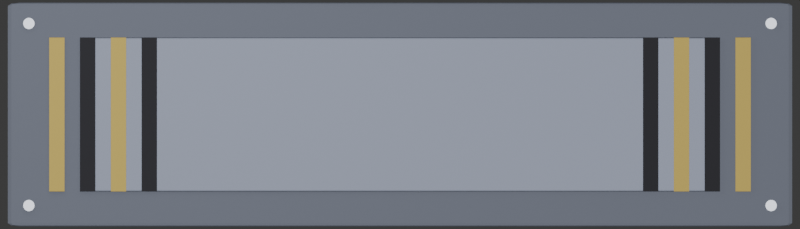 # Source: barrier_h.blend  (saved by Blender 5.2.45; exported with 4.5.12 LTS)
import bpy
from mathutils import Matrix  # noqa: F401  (used for matrix-valued properties, if any)

bpy.ops.wm.read_factory_settings(use_empty=True)
scene = bpy.context.scene
scene.name = 'Scene'

# ---- collections
col_collection = bpy.data.collections.new('Collection'); scene.collection.children.link(col_collection)

# ---- materials (node trees are filled in below, after node groups)
mat_steel = bpy.data.materials.new('Steel')
mat_panel = bpy.data.materials.new('Panel')
mat_yellow = bpy.data.materials.new('Yellow')
mat_black = bpy.data.materials.new('Black')
mat_bolt = bpy.data.materials.new('Bolt')

# ---- material node trees
mat_steel.use_nodes = True; mat_steel.node_tree.nodes.clear()
_N = mat_steel.node_tree.nodes; _L = mat_steel.node_tree.links
n0 = _N.new('ShaderNodeBsdfPrincipled'); n0.name = 'Principled BSDF'; n0.location = (-200, 100)
n0.inputs[0].default_value = (0.1, 0.11, 0.14, 1.0)
n0.inputs[1].default_value = 0.7
n0.inputs[10].default_value = 0.005
n1 = _N.new('ShaderNodeOutputMaterial'); n1.name = 'Material Output'; n1.location = (200, 100)
_L.new(n0.outputs[0], n1.inputs[0])
n1.is_active_output = True
mat_panel.use_nodes = True; mat_panel.node_tree.nodes.clear()
_N = mat_panel.node_tree.nodes; _L = mat_panel.node_tree.links
n0 = _N.new('ShaderNodeBsdfPrincipled'); n0.name = 'Principled BSDF'; n0.location = (-200, 100)
n0.inputs[0].default_value = (0.09, 0.1, 0.13, 1.0)
n0.inputs[1].default_value = 0.75
n0.inputs[2].default_value = 0.4
n0.inputs[10].default_value = 0.005
n1 = _N.new('ShaderNodeOutputMaterial'); n1.name = 'Material Output'; n1.location = (200, 100)
_L.new(n0.outputs[0], n1.inputs[0])
n1.is_active_output = True
mat_yellow.use_nodes = True; mat_yellow.node_tree.nodes.clear()
_N = mat_yellow.node_tree.nodes; _L = mat_yellow.node_tree.links
n0 = _N.new('ShaderNodeBsdfPrincipled'); n0.name = 'Principled BSDF'; n0.location = (-200, 100)
n0.inputs[0].default_value = (0.65, 0.47, 0.07, 1.0)
n0.inputs[1].default_value = 0.2
n0.inputs[10].default_value = 0.005
n1 = _N.new('ShaderNodeOutputMaterial'); n1.name = 'Material Output'; n1.location = (200, 100)
_L.new(n0.outputs[0], n1.inputs[0])
n1.is_active_output = True
mat_black.use_nodes = True; mat_black.node_tree.nodes.clear()
_N = mat_black.node_tree.nodes; _L = mat_black.node_tree.links
n0 = _N.new('ShaderNodeBsdfPrincipled'); n0.name = 'Principled BSDF'; n0.location = (-200, 100)
n0.inputs[0].default_value = (0.03, 0.03, 0.04, 1.0)
n0.inputs[1].default_value = 0.1
n0.inputs[2].default_value = 0.7
n0.inputs[10].default_value = 0.005
n1 = _N.new('ShaderNodeOutputMaterial'); n1.name = 'Material Output'; n1.location = (200, 100)
_L.new(n0.outputs[0], n1.inputs[0])
n1.is_active_output = True
mat_bolt.use_nodes = True; mat_bolt.node_tree.nodes.clear()
_N = mat_bolt.node_tree.nodes; _L = mat_bolt.node_tree.links
n0 = _N.new('ShaderNodeBsdfPrincipled'); n0.name = 'Principled BSDF'; n0.location = (-200, 100)
n0.inputs[0].default_value = (0.22, 0.23, 0.26, 1.0)
n0.inputs[1].default_value = 0.9
n0.inputs[2].default_value = 0.35
n0.inputs[10].default_value = 0.005
n1 = _N.new('ShaderNodeOutputMaterial'); n1.name = 'Material Output'; n1.location = (200, 100)
_L.new(n0.outputs[0], n1.inputs[0])
n1.is_active_output = True

# ---- world
world_world = bpy.data.worlds.new('World'); scene.world = world_world
world_world.use_nodes = True; world_world.node_tree.nodes.clear()
_N = world_world.node_tree.nodes; _L = world_world.node_tree.links
n0 = _N.new('ShaderNodeOutputWorld'); n0.name = 'World Output'; n0.location = (200, 100)
n1 = _N.new('ShaderNodeBackground'); n1.name = 'Background'; n1.location = (-200, 100)
n1.inputs[0].default_value = (0.05088, 0.05088, 0.05088, 1.0)
_L.new(n1.outputs[0], n0.inputs[0])
n0.is_active_output = True
world_world.color = (0.05088, 0.05088, 0.05088)
world_world.sun_shadow_jitter_overblur = 0.0

# ---- cameras
cam_toportho = bpy.data.cameras.new('TopOrtho')
cam_toportho.type = 'ORTHO'
cam_toportho.ortho_scale = 5.712

# ---- lights
light_sun = bpy.data.lights.new('Sun', 'SUN')
light_sun.energy = 1.2
light_area = bpy.data.lights.new('Area', 'AREA')
light_area.energy = 80.0
light_area.size = 6.0
light_area.size_y = 1.0

# ---- meshes
me_cube = bpy.data.meshes.new('Cube')
me_cube.from_pydata([(-0.5, -0.5, -0.5), (-0.5, -0.5, 0.5), (-0.5, 0.5, -0.5), (-0.5, 0.5, 0.5), (0.5, -0.5, -0.5), (0.5, -0.5, 0.5), (0.5, 0.5, -0.5), (0.5, 0.5, 0.5)], [], [(0, 1, 3, 2), (2, 3, 7, 6), (6, 7, 5, 4), (4, 5, 1, 0), (2, 6, 4, 0), (7, 3, 1, 5)])
_uv = me_cube.uv_layers.new(name='UVMap')
_uv.uv.foreach_set('vector', [0.375, 0.0, 0.625, 0.0, 0.625, 0.25, 0.375, 0.25, 0.375, 0.25, 0.625, 0.25, 0.625, 0.5, 0.375, 0.5, 0.375, 0.5, 0.625, 0.5, 0.625, 0.75, 0.375, 0.75, 0.375, 0.75, 0.625, 0.75, 0.625, 1.0, 0.375, 1.0, 0.125, 0.5, 0.375, 0.5, 0.375, 0.75, 0.125, 0.75, 0.625, 0.5, 0.875, 0.5, 0.875, 0.75, 0.625, 0.75])
me_cube.materials.append(mat_steel)
me_cube.update()
me_cube_001 = bpy.data.meshes.new('Cube.001')
me_cube_001.from_pydata([(-0.5, -0.5, -0.5), (-0.5, -0.5, 0.5), (-0.5, 0.5, -0.5), (-0.5, 0.5, 0.5), (0.5, -0.5, -0.5), (0.5, -0.5, 0.5), (0.5, 0.5, -0.5), (0.5, 0.5, 0.5)], [], [(0, 1, 3, 2), (2, 3, 7, 6), (6, 7, 5, 4), (4, 5, 1, 0), (2, 6, 4, 0), (7, 3, 1, 5)])
_uv = me_cube_001.uv_layers.new(name='UVMap')
_uv.uv.foreach_set('vector', [0.375, 0.0, 0.625, 0.0, 0.625, 0.25, 0.375, 0.25, 0.375, 0.25, 0.625, 0.25, 0.625, 0.5, 0.375, 0.5, 0.375, 0.5, 0.625, 0.5, 0.625, 0.75, 0.375, 0.75, 0.375, 0.75, 0.625, 0.75, 0.625, 1.0, 0.375, 1.0, 0.125, 0.5, 0.375, 0.5, 0.375, 0.75, 0.125, 0.75, 0.625, 0.5, 0.875, 0.5, 0.875, 0.75, 0.625, 0.75])
me_cube_001.materials.append(mat_panel)
me_cube_001.update()
me_cube_002 = bpy.data.meshes.new('Cube.002')
me_cube_002.from_pydata([(-0.5, -0.5, -0.5), (-0.5, -0.5, 0.5), (-0.5, 0.5, -0.5), (-0.5, 0.5, 0.5), (0.5, -0.5, -0.5), (0.5, -0.5, 0.5), (0.5, 0.5, -0.5), (0.5, 0.5, 0.5)], [], [(0, 1, 3, 2), (2, 3, 7, 6), (6, 7, 5, 4), (4, 5, 1, 0), (2, 6, 4, 0), (7, 3, 1, 5)])
_uv = me_cube_002.uv_layers.new(name='UVMap')
_uv.uv.foreach_set('vector', [0.375, 0.0, 0.625, 0.0, 0.625, 0.25, 0.375, 0.25, 0.375, 0.25, 0.625, 0.25, 0.625, 0.5, 0.375, 0.5, 0.375, 0.5, 0.625, 0.5, 0.625, 0.75, 0.375, 0.75, 0.375, 0.75, 0.625, 0.75, 0.625, 1.0, 0.375, 1.0, 0.125, 0.5, 0.375, 0.5, 0.375, 0.75, 0.125, 0.75, 0.625, 0.5, 0.875, 0.5, 0.875, 0.75, 0.625, 0.75])
me_cube_002.materials.append(mat_yellow)
me_cube_002.update()
me_cube_003 = bpy.data.meshes.new('Cube.003')
me_cube_003.from_pydata([(-0.5, -0.5, -0.5), (-0.5, -0.5, 0.5), (-0.5, 0.5, -0.5), (-0.5, 0.5, 0.5), (0.5, -0.5, -0.5), (0.5, -0.5, 0.5), (0.5, 0.5, -0.5), (0.5, 0.5, 0.5)], [], [(0, 1, 3, 2), (2, 3, 7, 6), (6, 7, 5, 4), (4, 5, 1, 0), (2, 6, 4, 0), (7, 3, 1, 5)])
_uv = me_cube_003.uv_layers.new(name='UVMap')
_uv.uv.foreach_set('vector', [0.375, 0.0, 0.625, 0.0, 0.625, 0.25, 0.375, 0.25, 0.375, 0.25, 0.625, 0.25, 0.625, 0.5, 0.375, 0.5, 0.375, 0.5, 0.625, 0.5, 0.625, 0.75, 0.375, 0.75, 0.375, 0.75, 0.625, 0.75, 0.625, 1.0, 0.375, 1.0, 0.125, 0.5, 0.375, 0.5, 0.375, 0.75, 0.125, 0.75, 0.625, 0.5, 0.875, 0.5, 0.875, 0.75, 0.625, 0.75])
me_cube_003.materials.append(mat_yellow)
me_cube_003.update()
me_cube_004 = bpy.data.meshes.new('Cube.004')
me_cube_004.from_pydata([(-0.5, -0.5, -0.5), (-0.5, -0.5, 0.5), (-0.5, 0.5, -0.5), (-0.5, 0.5, 0.5), (0.5, -0.5, -0.5), (0.5, -0.5, 0.5), (0.5, 0.5, -0.5), (0.5, 0.5, 0.5)], [], [(0, 1, 3, 2), (2, 3, 7, 6), (6, 7, 5, 4), (4, 5, 1, 0), (2, 6, 4, 0), (7, 3, 1, 5)])
_uv = me_cube_004.uv_layers.new(name='UVMap')
_uv.uv.foreach_set('vector', [0.375, 0.0, 0.625, 0.0, 0.625, 0.25, 0.375, 0.25, 0.375, 0.25, 0.625, 0.25, 0.625, 0.5, 0.375, 0.5, 0.375, 0.5, 0.625, 0.5, 0.625, 0.75, 0.375, 0.75, 0.375, 0.75, 0.625, 0.75, 0.625, 1.0, 0.375, 1.0, 0.125, 0.5, 0.375, 0.5, 0.375, 0.75, 0.125, 0.75, 0.625, 0.5, 0.875, 0.5, 0.875, 0.75, 0.625, 0.75])
me_cube_004.materials.append(mat_black)
me_cube_004.update()
me_cube_005 = bpy.data.meshes.new('Cube.005')
me_cube_005.from_pydata([(-0.5, -0.5, -0.5), (-0.5, -0.5, 0.5), (-0.5, 0.5, -0.5), (-0.5, 0.5, 0.5), (0.5, -0.5, -0.5), (0.5, -0.5, 0.5), (0.5, 0.5, -0.5), (0.5, 0.5, 0.5)], [], [(0, 1, 3, 2), (2, 3, 7, 6), (6, 7, 5, 4), (4, 5, 1, 0), (2, 6, 4, 0), (7, 3, 1, 5)])
_uv = me_cube_005.uv_layers.new(name='UVMap')
_uv.uv.foreach_set('vector', [0.375, 0.0, 0.625, 0.0, 0.625, 0.25, 0.375, 0.25, 0.375, 0.25, 0.625, 0.25, 0.625, 0.5, 0.375, 0.5, 0.375, 0.5, 0.625, 0.5, 0.625, 0.75, 0.375, 0.75, 0.375, 0.75, 0.625, 0.75, 0.625, 1.0, 0.375, 1.0, 0.125, 0.5, 0.375, 0.5, 0.375, 0.75, 0.125, 0.75, 0.625, 0.5, 0.875, 0.5, 0.875, 0.75, 0.625, 0.75])
me_cube_005.materials.append(mat_black)
me_cube_005.update()
me_cube_006 = bpy.data.meshes.new('Cube.006')
me_cube_006.from_pydata([(-0.5, -0.5, -0.5), (-0.5, -0.5, 0.5), (-0.5, 0.5, -0.5), (-0.5, 0.5, 0.5), (0.5, -0.5, -0.5), (0.5, -0.5, 0.5), (0.5, 0.5, -0.5), (0.5, 0.5, 0.5)], [], [(0, 1, 3, 2), (2, 3, 7, 6), (6, 7, 5, 4), (4, 5, 1, 0), (2, 6, 4, 0), (7, 3, 1, 5)])
_uv = me_cube_006.uv_layers.new(name='UVMap')
_uv.uv.foreach_set('vector', [0.375, 0.0, 0.625, 0.0, 0.625, 0.25, 0.375, 0.25, 0.375, 0.25, 0.625, 0.25, 0.625, 0.5, 0.375, 0.5, 0.375, 0.5, 0.625, 0.5, 0.625, 0.75, 0.375, 0.75, 0.375, 0.75, 0.625, 0.75, 0.625, 1.0, 0.375, 1.0, 0.125, 0.5, 0.375, 0.5, 0.375, 0.75, 0.125, 0.75, 0.625, 0.5, 0.875, 0.5, 0.875, 0.75, 0.625, 0.75])
me_cube_006.materials.append(mat_yellow)
me_cube_006.update()
me_cube_007 = bpy.data.meshes.new('Cube.007')
me_cube_007.from_pydata([(-0.5, -0.5, -0.5), (-0.5, -0.5, 0.5), (-0.5, 0.5, -0.5), (-0.5, 0.5, 0.5), (0.5, -0.5, -0.5), (0.5, -0.5, 0.5), (0.5, 0.5, -0.5), (0.5, 0.5, 0.5)], [], [(0, 1, 3, 2), (2, 3, 7, 6), (6, 7, 5, 4), (4, 5, 1, 0), (2, 6, 4, 0), (7, 3, 1, 5)])
_uv = me_cube_007.uv_layers.new(name='UVMap')
_uv.uv.foreach_set('vector', [0.375, 0.0, 0.625, 0.0, 0.625, 0.25, 0.375, 0.25, 0.375, 0.25, 0.625, 0.25, 0.625, 0.5, 0.375, 0.5, 0.375, 0.5, 0.625, 0.5, 0.625, 0.75, 0.375, 0.75, 0.375, 0.75, 0.625, 0.75, 0.625, 1.0, 0.375, 1.0, 0.125, 0.5, 0.375, 0.5, 0.375, 0.75, 0.125, 0.75, 0.625, 0.5, 0.875, 0.5, 0.875, 0.75, 0.625, 0.75])
me_cube_007.materials.append(mat_yellow)
me_cube_007.update()
me_cube_008 = bpy.data.meshes.new('Cube.008')
me_cube_008.from_pydata([(-0.5, -0.5, -0.5), (-0.5, -0.5, 0.5), (-0.5, 0.5, -0.5), (-0.5, 0.5, 0.5), (0.5, -0.5, -0.5), (0.5, -0.5, 0.5), (0.5, 0.5, -0.5), (0.5, 0.5, 0.5)], [], [(0, 1, 3, 2), (2, 3, 7, 6), (6, 7, 5, 4), (4, 5, 1, 0), (2, 6, 4, 0), (7, 3, 1, 5)])
_uv = me_cube_008.uv_layers.new(name='UVMap')
_uv.uv.foreach_set('vector', [0.375, 0.0, 0.625, 0.0, 0.625, 0.25, 0.375, 0.25, 0.375, 0.25, 0.625, 0.25, 0.625, 0.5, 0.375, 0.5, 0.375, 0.5, 0.625, 0.5, 0.625, 0.75, 0.375, 0.75, 0.375, 0.75, 0.625, 0.75, 0.625, 1.0, 0.375, 1.0, 0.125, 0.5, 0.375, 0.5, 0.375, 0.75, 0.125, 0.75, 0.625, 0.5, 0.875, 0.5, 0.875, 0.75, 0.625, 0.75])
me_cube_008.materials.append(mat_black)
me_cube_008.update()
me_cube_009 = bpy.data.meshes.new('Cube.009')
me_cube_009.from_pydata([(-0.5, -0.5, -0.5), (-0.5, -0.5, 0.5), (-0.5, 0.5, -0.5), (-0.5, 0.5, 0.5), (0.5, -0.5, -0.5), (0.5, -0.5, 0.5), (0.5, 0.5, -0.5), (0.5, 0.5, 0.5)], [], [(0, 1, 3, 2), (2, 3, 7, 6), (6, 7, 5, 4), (4, 5, 1, 0), (2, 6, 4, 0), (7, 3, 1, 5)])
_uv = me_cube_009.uv_layers.new(name='UVMap')
_uv.uv.foreach_set('vector', [0.375, 0.0, 0.625, 0.0, 0.625, 0.25, 0.375, 0.25, 0.375, 0.25, 0.625, 0.25, 0.625, 0.5, 0.375, 0.5, 0.375, 0.5, 0.625, 0.5, 0.625, 0.75, 0.375, 0.75, 0.375, 0.75, 0.625, 0.75, 0.625, 1.0, 0.375, 1.0, 0.125, 0.5, 0.375, 0.5, 0.375, 0.75, 0.125, 0.75, 0.625, 0.5, 0.875, 0.5, 0.875, 0.75, 0.625, 0.75])
me_cube_009.materials.append(mat_black)
me_cube_009.update()
me_cylinder = bpy.data.meshes.new('Cylinder')
me_cylinder.from_pydata([(0.0, 0.04, -0.025), (0.0, 0.04, 0.025), (0.007804, 0.03923, -0.025), (0.007804, 0.03923, 0.025), (0.01531, 0.03696, -0.025), (0.01531, 0.03696, 0.025), (0.02222, 0.03326, -0.025), (0.02222, 0.03326, 0.025), (0.02828, 0.02828, -0.025), (0.02828, 0.02828, 0.025), (0.03326, 0.02222, -0.025), (0.03326, 0.02222, 0.025), (0.03696, 0.01531, -0.025), (0.03696, 0.01531, 0.025), (0.03923, 0.007804, -0.025), (0.03923, 0.007804, 0.025), (0.04, 0.0, -0.025), (0.04, 0.0, 0.025), (0.03923, -0.007804, -0.025), (0.03923, -0.007804, 0.025), (0.03696, -0.01531, -0.025), (0.03696, -0.01531, 0.025), (0.03326, -0.02222, -0.025), (0.03326, -0.02222, 0.025), (0.02828, -0.02828, -0.025), (0.02828, -0.02828, 0.025), (0.02222, -0.03326, -0.025), (0.02222, -0.03326, 0.025), (0.01531, -0.03696, -0.025), (0.01531, -0.03696, 0.025), (0.007804, -0.03923, -0.025), (0.007804, -0.03923, 0.025), (0.0, -0.04, -0.025), (0.0, -0.04, 0.025), (-0.007804, -0.03923, -0.025), (-0.007804, -0.03923, 0.025), (-0.01531, -0.03696, -0.025), (-0.01531, -0.03696, 0.025), (-0.02222, -0.03326, -0.025), (-0.02222, -0.03326, 0.025), (-0.02828, -0.02828, -0.025), (-0.02828, -0.02828, 0.025), (-0.03326, -0.02222, -0.025), (-0.03326, -0.02222, 0.025), (-0.03696, -0.01531, -0.025), (-0.03696, -0.01531, 0.025), (-0.03923, -0.007804, -0.025), (-0.03923, -0.007804, 0.025), (-0.04, 0.0, -0.025), (-0.04, 0.0, 0.025), (-0.03923, 0.007804, -0.025), (-0.03923, 0.007804, 0.025), (-0.03696, 0.01531, -0.025), (-0.03696, 0.01531, 0.025), (-0.03326, 0.02222, -0.025), (-0.03326, 0.02222, 0.025), (-0.02828, 0.02828, -0.025), (-0.02828, 0.02828, 0.025), (-0.02222, 0.03326, -0.025), (-0.02222, 0.03326, 0.025), (-0.01531, 0.03696, -0.025), (-0.01531, 0.03696, 0.025), (-0.007804, 0.03923, -0.025), (-0.007804, 0.03923, 0.025)], [], [(0, 1, 3, 2), (2, 3, 5, 4), (4, 5, 7, 6), (6, 7, 9, 8), (8, 9, 11, 10), (10, 11, 13, 12), (12, 13, 15, 14), (14, 15, 17, 16), (16, 17, 19, 18), (18, 19, 21, 20), (20, 21, 23, 22), (22, 23, 25, 24), (24, 25, 27, 26), (26, 27, 29, 28), (28, 29, 31, 30), (30, 31, 33, 32), (32, 33, 35, 34), (34, 35, 37, 36), (36, 37, 39, 38), (38, 39, 41, 40), (40, 41, 43, 42), (42, 43, 45, 44), (44, 45, 47, 46), (46, 47, 49, 48), (48, 49, 51, 50), (50, 51, 53, 52), (52, 53, 55, 54), (54, 55, 57, 56), (56, 57, 59, 58), (58, 59, 61, 60), (3, 1, 63, 61, 59, 57, 55, 53, 51, 49, 47, 45, 43, 41, 39, 37, 35, 33, 31, 29, 27, 25, 23, 21, 19, 17, 15, 13, 11, 9, 7, 5), (60, 61, 63, 62), (62, 63, 1, 0), (0, 2, 4, 6, 8, 10, 12, 14, 16, 18, 20, 22, 24, 26, 28, 30, 32, 34, 36, 38, 40, 42, 44, 46, 48, 50, 52, 54, 56, 58, 60, 62)])
_uv = me_cylinder.uv_layers.new(name='UVMap')
_uv.uv.foreach_set('vector', [1.0, 0.5, 1.0, 1.0, 0.9688, 1.0, 0.9688, 0.5, 0.9688, 0.5, 0.9688, 1.0, 0.9375, 1.0, 0.9375, 0.5, 0.9375, 0.5, 0.9375, 1.0, 0.9062, 1.0, 0.9062, 0.5, 0.9062, 0.5, 0.9062, 1.0, 0.875, 1.0, 0.875, 0.5, 0.875, 0.5, 0.875, 1.0, 0.8438, 1.0, 0.8438, 0.5, 0.8438, 0.5, 0.8438, 1.0, 0.8125, 1.0, 0.8125, 0.5, 0.8125, 0.5, 0.8125, 1.0, 0.7812, 1.0, 0.7812, 0.5, 0.7812, 0.5, 0.7812, 1.0, 0.75, 1.0, 0.75, 0.5, 0.75, 0.5, 0.75, 1.0, 0.7188, 1.0, 0.7188, 0.5, 0.7188, 0.5, 0.7188, 1.0, 0.6875, 1.0, 0.6875, 0.5, 0.6875, 0.5, 0.6875, 1.0, 0.6562, 1.0, 0.6562, 0.5, 0.6562, 0.5, 0.6562, 1.0, 0.625, 1.0, 0.625, 0.5, 0.625, 0.5, 0.625, 1.0, 0.5938, 1.0, 0.5938, 0.5, 0.5938, 0.5, 0.5938, 1.0, 0.5625, 1.0, 0.5625, 0.5, 0.5625, 0.5, 0.5625, 1.0, 0.5312, 1.0, 0.5312, 0.5, 0.5312, 0.5, 0.5312, 1.0, 0.5, 1.0, 0.5, 0.5, 0.5, 0.5, 0.5, 1.0, 0.4688, 1.0, 0.4688, 0.5, 0.4688, 0.5, 0.4688, 1.0, 0.4375, 1.0, 0.4375, 0.5, 0.4375, 0.5, 0.4375, 1.0, 0.4062, 1.0, 0.4062, 0.5, 0.4062, 0.5, 0.4062, 1.0, 0.375, 1.0, 0.375, 0.5, 0.375, 0.5, 0.375, 1.0, 0.3438, 1.0, 0.3438, 0.5, 0.3438, 0.5, 0.3438, 1.0, 0.3125, 1.0, 0.3125, 0.5, 0.3125, 0.5, 0.3125, 1.0, 0.2812, 1.0, 0.2812, 0.5, 0.2812, 0.5, 0.2812, 1.0, 0.25, 1.0, 0.25, 0.5, 0.25, 0.5, 0.25, 1.0, 0.2188, 1.0, 0.2188, 0.5, 0.2188, 0.5, 0.2188, 1.0, 0.1875, 1.0, 0.1875, 0.5, 0.1875, 0.5, 0.1875, 1.0, 0.1562, 1.0, 0.1562, 0.5, 0.1562, 0.5, 0.1562, 1.0, 0.125, 1.0, 0.125, 0.5, 0.125, 0.5, 0.125, 1.0, 0.09375, 1.0, 0.09375, 0.5, 0.09375, 0.5, 0.09375, 1.0, 0.0625, 1.0, 0.0625, 0.5, 0.2968, 0.4854, 0.25, 0.49, 0.2032, 0.4854, 0.1582, 0.4717, 0.1167, 0.4496, 0.08029, 0.4197, 0.05045, 0.3833, 0.02827, 0.3418, 0.01461, 0.2968, 0.01, 0.25, 0.01461, 0.2032, 0.02827, 0.1582, 0.05045, 0.1167, 0.08029, 0.08029, 0.1167, 0.05045, 0.1582, 0.02827, 0.2032, 0.01461, 0.25, 0.01, 0.2968, 0.01461, 0.3418, 0.02827, 0.3833, 0.05045, 0.4197, 0.08029, 0.4496, 0.1167, 0.4717, 0.1582, 0.4854, 0.2032, 0.49, 0.25, 0.4854, 0.2968, 0.4717, 0.3418, 0.4496, 0.3833, 0.4197, 0.4197, 0.3833, 0.4496, 0.3418, 0.4717, 0.0625, 0.5, 0.0625, 1.0, 0.03125, 1.0, 0.03125, 0.5, 0.03125, 0.5, 0.03125, 1.0, 0.0, 1.0, 0.0, 0.5, 0.75, 0.49, 0.7968, 0.4854, 0.8418, 0.4717, 0.8833, 0.4496, 0.9197, 0.4197, 0.9496, 0.3833, 0.9717, 0.3418, 0.9854, 0.2968, 0.99, 0.25, 0.9854, 0.2032, 0.9717, 0.1582, 0.9496, 0.1167, 0.9197, 0.08029, 0.8833, 0.05045, 0.8418, 0.02827, 0.7968, 0.01461, 0.75, 0.01, 0.7032, 0.01461, 0.6582, 0.02827, 0.6167, 0.05045, 0.5803, 0.08029, 0.5504, 0.1167, 0.5283, 0.1582, 0.5146, 0.2032, 0.51, 0.25, 0.5146, 0.2968, 0.5283, 0.3418, 0.5504, 0.3833, 0.5803, 0.4197, 0.6167, 0.4496, 0.6582, 0.4717, 0.7032, 0.4854])
me_cylinder.materials.append(mat_bolt)
me_cylinder.update()
me_cylinder_001 = bpy.data.meshes.new('Cylinder.001')
me_cylinder_001.from_pydata([(0.0, 0.04, -0.025), (0.0, 0.04, 0.025), (0.007804, 0.03923, -0.025), (0.007804, 0.03923, 0.025), (0.01531, 0.03696, -0.025), (0.01531, 0.03696, 0.025), (0.02222, 0.03326, -0.025), (0.02222, 0.03326, 0.025), (0.02828, 0.02828, -0.025), (0.02828, 0.02828, 0.025), (0.03326, 0.02222, -0.025), (0.03326, 0.02222, 0.025), (0.03696, 0.01531, -0.025), (0.03696, 0.01531, 0.025), (0.03923, 0.007804, -0.025), (0.03923, 0.007804, 0.025), (0.04, 0.0, -0.025), (0.04, 0.0, 0.025), (0.03923, -0.007804, -0.025), (0.03923, -0.007804, 0.025), (0.03696, -0.01531, -0.025), (0.03696, -0.01531, 0.025), (0.03326, -0.02222, -0.025), (0.03326, -0.02222, 0.025), (0.02828, -0.02828, -0.025), (0.02828, -0.02828, 0.025), (0.02222, -0.03326, -0.025), (0.02222, -0.03326, 0.025), (0.01531, -0.03696, -0.025), (0.01531, -0.03696, 0.025), (0.007804, -0.03923, -0.025), (0.007804, -0.03923, 0.025), (0.0, -0.04, -0.025), (0.0, -0.04, 0.025), (-0.007804, -0.03923, -0.025), (-0.007804, -0.03923, 0.025), (-0.01531, -0.03696, -0.025), (-0.01531, -0.03696, 0.025), (-0.02222, -0.03326, -0.025), (-0.02222, -0.03326, 0.025), (-0.02828, -0.02828, -0.025), (-0.02828, -0.02828, 0.025), (-0.03326, -0.02222, -0.025), (-0.03326, -0.02222, 0.025), (-0.03696, -0.01531, -0.025), (-0.03696, -0.01531, 0.025), (-0.03923, -0.007804, -0.025), (-0.03923, -0.007804, 0.025), (-0.04, 0.0, -0.025), (-0.04, 0.0, 0.025), (-0.03923, 0.007804, -0.025), (-0.03923, 0.007804, 0.025), (-0.03696, 0.01531, -0.025), (-0.03696, 0.01531, 0.025), (-0.03326, 0.02222, -0.025), (-0.03326, 0.02222, 0.025), (-0.02828, 0.02828, -0.025), (-0.02828, 0.02828, 0.025), (-0.02222, 0.03326, -0.025), (-0.02222, 0.03326, 0.025), (-0.01531, 0.03696, -0.025), (-0.01531, 0.03696, 0.025), (-0.007804, 0.03923, -0.025), (-0.007804, 0.03923, 0.025)], [], [(0, 1, 3, 2), (2, 3, 5, 4), (4, 5, 7, 6), (6, 7, 9, 8), (8, 9, 11, 10), (10, 11, 13, 12), (12, 13, 15, 14), (14, 15, 17, 16), (16, 17, 19, 18), (18, 19, 21, 20), (20, 21, 23, 22), (22, 23, 25, 24), (24, 25, 27, 26), (26, 27, 29, 28), (28, 29, 31, 30), (30, 31, 33, 32), (32, 33, 35, 34), (34, 35, 37, 36), (36, 37, 39, 38), (38, 39, 41, 40), (40, 41, 43, 42), (42, 43, 45, 44), (44, 45, 47, 46), (46, 47, 49, 48), (48, 49, 51, 50), (50, 51, 53, 52), (52, 53, 55, 54), (54, 55, 57, 56), (56, 57, 59, 58), (58, 59, 61, 60), (3, 1, 63, 61, 59, 57, 55, 53, 51, 49, 47, 45, 43, 41, 39, 37, 35, 33, 31, 29, 27, 25, 23, 21, 19, 17, 15, 13, 11, 9, 7, 5), (60, 61, 63, 62), (62, 63, 1, 0), (0, 2, 4, 6, 8, 10, 12, 14, 16, 18, 20, 22, 24, 26, 28, 30, 32, 34, 36, 38, 40, 42, 44, 46, 48, 50, 52, 54, 56, 58, 60, 62)])
_uv = me_cylinder_001.uv_layers.new(name='UVMap')
_uv.uv.foreach_set('vector', [1.0, 0.5, 1.0, 1.0, 0.9688, 1.0, 0.9688, 0.5, 0.9688, 0.5, 0.9688, 1.0, 0.9375, 1.0, 0.9375, 0.5, 0.9375, 0.5, 0.9375, 1.0, 0.9062, 1.0, 0.9062, 0.5, 0.9062, 0.5, 0.9062, 1.0, 0.875, 1.0, 0.875, 0.5, 0.875, 0.5, 0.875, 1.0, 0.8438, 1.0, 0.8438, 0.5, 0.8438, 0.5, 0.8438, 1.0, 0.8125, 1.0, 0.8125, 0.5, 0.8125, 0.5, 0.8125, 1.0, 0.7812, 1.0, 0.7812, 0.5, 0.7812, 0.5, 0.7812, 1.0, 0.75, 1.0, 0.75, 0.5, 0.75, 0.5, 0.75, 1.0, 0.7188, 1.0, 0.7188, 0.5, 0.7188, 0.5, 0.7188, 1.0, 0.6875, 1.0, 0.6875, 0.5, 0.6875, 0.5, 0.6875, 1.0, 0.6562, 1.0, 0.6562, 0.5, 0.6562, 0.5, 0.6562, 1.0, 0.625, 1.0, 0.625, 0.5, 0.625, 0.5, 0.625, 1.0, 0.5938, 1.0, 0.5938, 0.5, 0.5938, 0.5, 0.5938, 1.0, 0.5625, 1.0, 0.5625, 0.5, 0.5625, 0.5, 0.5625, 1.0, 0.5312, 1.0, 0.5312, 0.5, 0.5312, 0.5, 0.5312, 1.0, 0.5, 1.0, 0.5, 0.5, 0.5, 0.5, 0.5, 1.0, 0.4688, 1.0, 0.4688, 0.5, 0.4688, 0.5, 0.4688, 1.0, 0.4375, 1.0, 0.4375, 0.5, 0.4375, 0.5, 0.4375, 1.0, 0.4062, 1.0, 0.4062, 0.5, 0.4062, 0.5, 0.4062, 1.0, 0.375, 1.0, 0.375, 0.5, 0.375, 0.5, 0.375, 1.0, 0.3438, 1.0, 0.3438, 0.5, 0.3438, 0.5, 0.3438, 1.0, 0.3125, 1.0, 0.3125, 0.5, 0.3125, 0.5, 0.3125, 1.0, 0.2812, 1.0, 0.2812, 0.5, 0.2812, 0.5, 0.2812, 1.0, 0.25, 1.0, 0.25, 0.5, 0.25, 0.5, 0.25, 1.0, 0.2188, 1.0, 0.2188, 0.5, 0.2188, 0.5, 0.2188, 1.0, 0.1875, 1.0, 0.1875, 0.5, 0.1875, 0.5, 0.1875, 1.0, 0.1562, 1.0, 0.1562, 0.5, 0.1562, 0.5, 0.1562, 1.0, 0.125, 1.0, 0.125, 0.5, 0.125, 0.5, 0.125, 1.0, 0.09375, 1.0, 0.09375, 0.5, 0.09375, 0.5, 0.09375, 1.0, 0.0625, 1.0, 0.0625, 0.5, 0.2968, 0.4854, 0.25, 0.49, 0.2032, 0.4854, 0.1582, 0.4717, 0.1167, 0.4496, 0.08029, 0.4197, 0.05045, 0.3833, 0.02827, 0.3418, 0.01461, 0.2968, 0.01, 0.25, 0.01461, 0.2032, 0.02827, 0.1582, 0.05045, 0.1167, 0.08029, 0.08029, 0.1167, 0.05045, 0.1582, 0.02827, 0.2032, 0.01461, 0.25, 0.01, 0.2968, 0.01461, 0.3418, 0.02827, 0.3833, 0.05045, 0.4197, 0.08029, 0.4496, 0.1167, 0.4717, 0.1582, 0.4854, 0.2032, 0.49, 0.25, 0.4854, 0.2968, 0.4717, 0.3418, 0.4496, 0.3833, 0.4197, 0.4197, 0.3833, 0.4496, 0.3418, 0.4717, 0.0625, 0.5, 0.0625, 1.0, 0.03125, 1.0, 0.03125, 0.5, 0.03125, 0.5, 0.03125, 1.0, 0.0, 1.0, 0.0, 0.5, 0.75, 0.49, 0.7968, 0.4854, 0.8418, 0.4717, 0.8833, 0.4496, 0.9197, 0.4197, 0.9496, 0.3833, 0.9717, 0.3418, 0.9854, 0.2968, 0.99, 0.25, 0.9854, 0.2032, 0.9717, 0.1582, 0.9496, 0.1167, 0.9197, 0.08029, 0.8833, 0.05045, 0.8418, 0.02827, 0.7968, 0.01461, 0.75, 0.01, 0.7032, 0.01461, 0.6582, 0.02827, 0.6167, 0.05045, 0.5803, 0.08029, 0.5504, 0.1167, 0.5283, 0.1582, 0.5146, 0.2032, 0.51, 0.25, 0.5146, 0.2968, 0.5283, 0.3418, 0.5504, 0.3833, 0.5803, 0.4197, 0.6167, 0.4496, 0.6582, 0.4717, 0.7032, 0.4854])
me_cylinder_001.materials.append(mat_bolt)
me_cylinder_001.update()
me_cylinder_002 = bpy.data.meshes.new('Cylinder.002')
me_cylinder_002.from_pydata([(0.0, 0.04, -0.025), (0.0, 0.04, 0.025), (0.007804, 0.03923, -0.025), (0.007804, 0.03923, 0.025), (0.01531, 0.03696, -0.025), (0.01531, 0.03696, 0.025), (0.02222, 0.03326, -0.025), (0.02222, 0.03326, 0.025), (0.02828, 0.02828, -0.025), (0.02828, 0.02828, 0.025), (0.03326, 0.02222, -0.025), (0.03326, 0.02222, 0.025), (0.03696, 0.01531, -0.025), (0.03696, 0.01531, 0.025), (0.03923, 0.007804, -0.025), (0.03923, 0.007804, 0.025), (0.04, 0.0, -0.025), (0.04, 0.0, 0.025), (0.03923, -0.007804, -0.025), (0.03923, -0.007804, 0.025), (0.03696, -0.01531, -0.025), (0.03696, -0.01531, 0.025), (0.03326, -0.02222, -0.025), (0.03326, -0.02222, 0.025), (0.02828, -0.02828, -0.025), (0.02828, -0.02828, 0.025), (0.02222, -0.03326, -0.025), (0.02222, -0.03326, 0.025), (0.01531, -0.03696, -0.025), (0.01531, -0.03696, 0.025), (0.007804, -0.03923, -0.025), (0.007804, -0.03923, 0.025), (0.0, -0.04, -0.025), (0.0, -0.04, 0.025), (-0.007804, -0.03923, -0.025), (-0.007804, -0.03923, 0.025), (-0.01531, -0.03696, -0.025), (-0.01531, -0.03696, 0.025), (-0.02222, -0.03326, -0.025), (-0.02222, -0.03326, 0.025), (-0.02828, -0.02828, -0.025), (-0.02828, -0.02828, 0.025), (-0.03326, -0.02222, -0.025), (-0.03326, -0.02222, 0.025), (-0.03696, -0.01531, -0.025), (-0.03696, -0.01531, 0.025), (-0.03923, -0.007804, -0.025), (-0.03923, -0.007804, 0.025), (-0.04, 0.0, -0.025), (-0.04, 0.0, 0.025), (-0.03923, 0.007804, -0.025), (-0.03923, 0.007804, 0.025), (-0.03696, 0.01531, -0.025), (-0.03696, 0.01531, 0.025), (-0.03326, 0.02222, -0.025), (-0.03326, 0.02222, 0.025), (-0.02828, 0.02828, -0.025), (-0.02828, 0.02828, 0.025), (-0.02222, 0.03326, -0.025), (-0.02222, 0.03326, 0.025), (-0.01531, 0.03696, -0.025), (-0.01531, 0.03696, 0.025), (-0.007804, 0.03923, -0.025), (-0.007804, 0.03923, 0.025)], [], [(0, 1, 3, 2), (2, 3, 5, 4), (4, 5, 7, 6), (6, 7, 9, 8), (8, 9, 11, 10), (10, 11, 13, 12), (12, 13, 15, 14), (14, 15, 17, 16), (16, 17, 19, 18), (18, 19, 21, 20), (20, 21, 23, 22), (22, 23, 25, 24), (24, 25, 27, 26), (26, 27, 29, 28), (28, 29, 31, 30), (30, 31, 33, 32), (32, 33, 35, 34), (34, 35, 37, 36), (36, 37, 39, 38), (38, 39, 41, 40), (40, 41, 43, 42), (42, 43, 45, 44), (44, 45, 47, 46), (46, 47, 49, 48), (48, 49, 51, 50), (50, 51, 53, 52), (52, 53, 55, 54), (54, 55, 57, 56), (56, 57, 59, 58), (58, 59, 61, 60), (3, 1, 63, 61, 59, 57, 55, 53, 51, 49, 47, 45, 43, 41, 39, 37, 35, 33, 31, 29, 27, 25, 23, 21, 19, 17, 15, 13, 11, 9, 7, 5), (60, 61, 63, 62), (62, 63, 1, 0), (0, 2, 4, 6, 8, 10, 12, 14, 16, 18, 20, 22, 24, 26, 28, 30, 32, 34, 36, 38, 40, 42, 44, 46, 48, 50, 52, 54, 56, 58, 60, 62)])
_uv = me_cylinder_002.uv_layers.new(name='UVMap')
_uv.uv.foreach_set('vector', [1.0, 0.5, 1.0, 1.0, 0.9688, 1.0, 0.9688, 0.5, 0.9688, 0.5, 0.9688, 1.0, 0.9375, 1.0, 0.9375, 0.5, 0.9375, 0.5, 0.9375, 1.0, 0.9062, 1.0, 0.9062, 0.5, 0.9062, 0.5, 0.9062, 1.0, 0.875, 1.0, 0.875, 0.5, 0.875, 0.5, 0.875, 1.0, 0.8438, 1.0, 0.8438, 0.5, 0.8438, 0.5, 0.8438, 1.0, 0.8125, 1.0, 0.8125, 0.5, 0.8125, 0.5, 0.8125, 1.0, 0.7812, 1.0, 0.7812, 0.5, 0.7812, 0.5, 0.7812, 1.0, 0.75, 1.0, 0.75, 0.5, 0.75, 0.5, 0.75, 1.0, 0.7188, 1.0, 0.7188, 0.5, 0.7188, 0.5, 0.7188, 1.0, 0.6875, 1.0, 0.6875, 0.5, 0.6875, 0.5, 0.6875, 1.0, 0.6562, 1.0, 0.6562, 0.5, 0.6562, 0.5, 0.6562, 1.0, 0.625, 1.0, 0.625, 0.5, 0.625, 0.5, 0.625, 1.0, 0.5938, 1.0, 0.5938, 0.5, 0.5938, 0.5, 0.5938, 1.0, 0.5625, 1.0, 0.5625, 0.5, 0.5625, 0.5, 0.5625, 1.0, 0.5312, 1.0, 0.5312, 0.5, 0.5312, 0.5, 0.5312, 1.0, 0.5, 1.0, 0.5, 0.5, 0.5, 0.5, 0.5, 1.0, 0.4688, 1.0, 0.4688, 0.5, 0.4688, 0.5, 0.4688, 1.0, 0.4375, 1.0, 0.4375, 0.5, 0.4375, 0.5, 0.4375, 1.0, 0.4062, 1.0, 0.4062, 0.5, 0.4062, 0.5, 0.4062, 1.0, 0.375, 1.0, 0.375, 0.5, 0.375, 0.5, 0.375, 1.0, 0.3438, 1.0, 0.3438, 0.5, 0.3438, 0.5, 0.3438, 1.0, 0.3125, 1.0, 0.3125, 0.5, 0.3125, 0.5, 0.3125, 1.0, 0.2812, 1.0, 0.2812, 0.5, 0.2812, 0.5, 0.2812, 1.0, 0.25, 1.0, 0.25, 0.5, 0.25, 0.5, 0.25, 1.0, 0.2188, 1.0, 0.2188, 0.5, 0.2188, 0.5, 0.2188, 1.0, 0.1875, 1.0, 0.1875, 0.5, 0.1875, 0.5, 0.1875, 1.0, 0.1562, 1.0, 0.1562, 0.5, 0.1562, 0.5, 0.1562, 1.0, 0.125, 1.0, 0.125, 0.5, 0.125, 0.5, 0.125, 1.0, 0.09375, 1.0, 0.09375, 0.5, 0.09375, 0.5, 0.09375, 1.0, 0.0625, 1.0, 0.0625, 0.5, 0.2968, 0.4854, 0.25, 0.49, 0.2032, 0.4854, 0.1582, 0.4717, 0.1167, 0.4496, 0.08029, 0.4197, 0.05045, 0.3833, 0.02827, 0.3418, 0.01461, 0.2968, 0.01, 0.25, 0.01461, 0.2032, 0.02827, 0.1582, 0.05045, 0.1167, 0.08029, 0.08029, 0.1167, 0.05045, 0.1582, 0.02827, 0.2032, 0.01461, 0.25, 0.01, 0.2968, 0.01461, 0.3418, 0.02827, 0.3833, 0.05045, 0.4197, 0.08029, 0.4496, 0.1167, 0.4717, 0.1582, 0.4854, 0.2032, 0.49, 0.25, 0.4854, 0.2968, 0.4717, 0.3418, 0.4496, 0.3833, 0.4197, 0.4197, 0.3833, 0.4496, 0.3418, 0.4717, 0.0625, 0.5, 0.0625, 1.0, 0.03125, 1.0, 0.03125, 0.5, 0.03125, 0.5, 0.03125, 1.0, 0.0, 1.0, 0.0, 0.5, 0.75, 0.49, 0.7968, 0.4854, 0.8418, 0.4717, 0.8833, 0.4496, 0.9197, 0.4197, 0.9496, 0.3833, 0.9717, 0.3418, 0.9854, 0.2968, 0.99, 0.25, 0.9854, 0.2032, 0.9717, 0.1582, 0.9496, 0.1167, 0.9197, 0.08029, 0.8833, 0.05045, 0.8418, 0.02827, 0.7968, 0.01461, 0.75, 0.01, 0.7032, 0.01461, 0.6582, 0.02827, 0.6167, 0.05045, 0.5803, 0.08029, 0.5504, 0.1167, 0.5283, 0.1582, 0.5146, 0.2032, 0.51, 0.25, 0.5146, 0.2968, 0.5283, 0.3418, 0.5504, 0.3833, 0.5803, 0.4197, 0.6167, 0.4496, 0.6582, 0.4717, 0.7032, 0.4854])
me_cylinder_002.materials.append(mat_bolt)
me_cylinder_002.update()
me_cylinder_003 = bpy.data.meshes.new('Cylinder.003')
me_cylinder_003.from_pydata([(0.0, 0.04, -0.025), (0.0, 0.04, 0.025), (0.007804, 0.03923, -0.025), (0.007804, 0.03923, 0.025), (0.01531, 0.03696, -0.025), (0.01531, 0.03696, 0.025), (0.02222, 0.03326, -0.025), (0.02222, 0.03326, 0.025), (0.02828, 0.02828, -0.025), (0.02828, 0.02828, 0.025), (0.03326, 0.02222, -0.025), (0.03326, 0.02222, 0.025), (0.03696, 0.01531, -0.025), (0.03696, 0.01531, 0.025), (0.03923, 0.007804, -0.025), (0.03923, 0.007804, 0.025), (0.04, 0.0, -0.025), (0.04, 0.0, 0.025), (0.03923, -0.007804, -0.025), (0.03923, -0.007804, 0.025), (0.03696, -0.01531, -0.025), (0.03696, -0.01531, 0.025), (0.03326, -0.02222, -0.025), (0.03326, -0.02222, 0.025), (0.02828, -0.02828, -0.025), (0.02828, -0.02828, 0.025), (0.02222, -0.03326, -0.025), (0.02222, -0.03326, 0.025), (0.01531, -0.03696, -0.025), (0.01531, -0.03696, 0.025), (0.007804, -0.03923, -0.025), (0.007804, -0.03923, 0.025), (0.0, -0.04, -0.025), (0.0, -0.04, 0.025), (-0.007804, -0.03923, -0.025), (-0.007804, -0.03923, 0.025), (-0.01531, -0.03696, -0.025), (-0.01531, -0.03696, 0.025), (-0.02222, -0.03326, -0.025), (-0.02222, -0.03326, 0.025), (-0.02828, -0.02828, -0.025), (-0.02828, -0.02828, 0.025), (-0.03326, -0.02222, -0.025), (-0.03326, -0.02222, 0.025), (-0.03696, -0.01531, -0.025), (-0.03696, -0.01531, 0.025), (-0.03923, -0.007804, -0.025), (-0.03923, -0.007804, 0.025), (-0.04, 0.0, -0.025), (-0.04, 0.0, 0.025), (-0.03923, 0.007804, -0.025), (-0.03923, 0.007804, 0.025), (-0.03696, 0.01531, -0.025), (-0.03696, 0.01531, 0.025), (-0.03326, 0.02222, -0.025), (-0.03326, 0.02222, 0.025), (-0.02828, 0.02828, -0.025), (-0.02828, 0.02828, 0.025), (-0.02222, 0.03326, -0.025), (-0.02222, 0.03326, 0.025), (-0.01531, 0.03696, -0.025), (-0.01531, 0.03696, 0.025), (-0.007804, 0.03923, -0.025), (-0.007804, 0.03923, 0.025)], [], [(0, 1, 3, 2), (2, 3, 5, 4), (4, 5, 7, 6), (6, 7, 9, 8), (8, 9, 11, 10), (10, 11, 13, 12), (12, 13, 15, 14), (14, 15, 17, 16), (16, 17, 19, 18), (18, 19, 21, 20), (20, 21, 23, 22), (22, 23, 25, 24), (24, 25, 27, 26), (26, 27, 29, 28), (28, 29, 31, 30), (30, 31, 33, 32), (32, 33, 35, 34), (34, 35, 37, 36), (36, 37, 39, 38), (38, 39, 41, 40), (40, 41, 43, 42), (42, 43, 45, 44), (44, 45, 47, 46), (46, 47, 49, 48), (48, 49, 51, 50), (50, 51, 53, 52), (52, 53, 55, 54), (54, 55, 57, 56), (56, 57, 59, 58), (58, 59, 61, 60), (3, 1, 63, 61, 59, 57, 55, 53, 51, 49, 47, 45, 43, 41, 39, 37, 35, 33, 31, 29, 27, 25, 23, 21, 19, 17, 15, 13, 11, 9, 7, 5), (60, 61, 63, 62), (62, 63, 1, 0), (0, 2, 4, 6, 8, 10, 12, 14, 16, 18, 20, 22, 24, 26, 28, 30, 32, 34, 36, 38, 40, 42, 44, 46, 48, 50, 52, 54, 56, 58, 60, 62)])
_uv = me_cylinder_003.uv_layers.new(name='UVMap')
_uv.uv.foreach_set('vector', [1.0, 0.5, 1.0, 1.0, 0.9688, 1.0, 0.9688, 0.5, 0.9688, 0.5, 0.9688, 1.0, 0.9375, 1.0, 0.9375, 0.5, 0.9375, 0.5, 0.9375, 1.0, 0.9062, 1.0, 0.9062, 0.5, 0.9062, 0.5, 0.9062, 1.0, 0.875, 1.0, 0.875, 0.5, 0.875, 0.5, 0.875, 1.0, 0.8438, 1.0, 0.8438, 0.5, 0.8438, 0.5, 0.8438, 1.0, 0.8125, 1.0, 0.8125, 0.5, 0.8125, 0.5, 0.8125, 1.0, 0.7812, 1.0, 0.7812, 0.5, 0.7812, 0.5, 0.7812, 1.0, 0.75, 1.0, 0.75, 0.5, 0.75, 0.5, 0.75, 1.0, 0.7188, 1.0, 0.7188, 0.5, 0.7188, 0.5, 0.7188, 1.0, 0.6875, 1.0, 0.6875, 0.5, 0.6875, 0.5, 0.6875, 1.0, 0.6562, 1.0, 0.6562, 0.5, 0.6562, 0.5, 0.6562, 1.0, 0.625, 1.0, 0.625, 0.5, 0.625, 0.5, 0.625, 1.0, 0.5938, 1.0, 0.5938, 0.5, 0.5938, 0.5, 0.5938, 1.0, 0.5625, 1.0, 0.5625, 0.5, 0.5625, 0.5, 0.5625, 1.0, 0.5312, 1.0, 0.5312, 0.5, 0.5312, 0.5, 0.5312, 1.0, 0.5, 1.0, 0.5, 0.5, 0.5, 0.5, 0.5, 1.0, 0.4688, 1.0, 0.4688, 0.5, 0.4688, 0.5, 0.4688, 1.0, 0.4375, 1.0, 0.4375, 0.5, 0.4375, 0.5, 0.4375, 1.0, 0.4062, 1.0, 0.4062, 0.5, 0.4062, 0.5, 0.4062, 1.0, 0.375, 1.0, 0.375, 0.5, 0.375, 0.5, 0.375, 1.0, 0.3438, 1.0, 0.3438, 0.5, 0.3438, 0.5, 0.3438, 1.0, 0.3125, 1.0, 0.3125, 0.5, 0.3125, 0.5, 0.3125, 1.0, 0.2812, 1.0, 0.2812, 0.5, 0.2812, 0.5, 0.2812, 1.0, 0.25, 1.0, 0.25, 0.5, 0.25, 0.5, 0.25, 1.0, 0.2188, 1.0, 0.2188, 0.5, 0.2188, 0.5, 0.2188, 1.0, 0.1875, 1.0, 0.1875, 0.5, 0.1875, 0.5, 0.1875, 1.0, 0.1562, 1.0, 0.1562, 0.5, 0.1562, 0.5, 0.1562, 1.0, 0.125, 1.0, 0.125, 0.5, 0.125, 0.5, 0.125, 1.0, 0.09375, 1.0, 0.09375, 0.5, 0.09375, 0.5, 0.09375, 1.0, 0.0625, 1.0, 0.0625, 0.5, 0.2968, 0.4854, 0.25, 0.49, 0.2032, 0.4854, 0.1582, 0.4717, 0.1167, 0.4496, 0.08029, 0.4197, 0.05045, 0.3833, 0.02827, 0.3418, 0.01461, 0.2968, 0.01, 0.25, 0.01461, 0.2032, 0.02827, 0.1582, 0.05045, 0.1167, 0.08029, 0.08029, 0.1167, 0.05045, 0.1582, 0.02827, 0.2032, 0.01461, 0.25, 0.01, 0.2968, 0.01461, 0.3418, 0.02827, 0.3833, 0.05045, 0.4197, 0.08029, 0.4496, 0.1167, 0.4717, 0.1582, 0.4854, 0.2032, 0.49, 0.25, 0.4854, 0.2968, 0.4717, 0.3418, 0.4496, 0.3833, 0.4197, 0.4197, 0.3833, 0.4496, 0.3418, 0.4717, 0.0625, 0.5, 0.0625, 1.0, 0.03125, 1.0, 0.03125, 0.5, 0.03125, 0.5, 0.03125, 1.0, 0.0, 1.0, 0.0, 0.5, 0.75, 0.49, 0.7968, 0.4854, 0.8418, 0.4717, 0.8833, 0.4496, 0.9197, 0.4197, 0.9496, 0.3833, 0.9717, 0.3418, 0.9854, 0.2968, 0.99, 0.25, 0.9854, 0.2032, 0.9717, 0.1582, 0.9496, 0.1167, 0.9197, 0.08029, 0.8833, 0.05045, 0.8418, 0.02827, 0.7968, 0.01461, 0.75, 0.01, 0.7032, 0.01461, 0.6582, 0.02827, 0.6167, 0.05045, 0.5803, 0.08029, 0.5504, 0.1167, 0.5283, 0.1582, 0.5146, 0.2032, 0.51, 0.25, 0.5146, 0.2968, 0.5283, 0.3418, 0.5504, 0.3833, 0.5803, 0.4197, 0.6167, 0.4496, 0.6582, 0.4717, 0.7032, 0.4854])
me_cylinder_003.materials.append(mat_bolt)
me_cylinder_003.update()

# ---- objects
ob_toportho = bpy.data.objects.new('TopOrtho', cam_toportho)
ob_sun = bpy.data.objects.new('Sun', light_sun)
ob_area = bpy.data.objects.new('Area', light_area)
ob_frame = bpy.data.objects.new('Frame', me_cube)
ob_panel = bpy.data.objects.new('Panel', me_cube_001)
ob_hz0 = bpy.data.objects.new('Hz0', me_cube_002)
ob_hze0 = bpy.data.objects.new('HzE0', me_cube_003)
ob_hz1 = bpy.data.objects.new('Hz1', me_cube_004)
ob_hze1 = bpy.data.objects.new('HzE1', me_cube_005)
ob_hz2 = bpy.data.objects.new('Hz2', me_cube_006)
ob_hze2 = bpy.data.objects.new('HzE2', me_cube_007)
ob_hz3 = bpy.data.objects.new('Hz3', me_cube_008)
ob_hze3 = bpy.data.objects.new('HzE3', me_cube_009)
ob_cylinder = bpy.data.objects.new('Cylinder', me_cylinder)
ob_cylinder_001 = bpy.data.objects.new('Cylinder.001', me_cylinder_001)
ob_cylinder_002 = bpy.data.objects.new('Cylinder.002', me_cylinder_002)
ob_cylinder_003 = bpy.data.objects.new('Cylinder.003', me_cylinder_003)

# ---- transforms, parenting, visibility, modifiers, constraints
ob_toportho.location = (0.0, 0.0, 10.0)
ob_sun.location = (3.0, -2.0, 8.0)
ob_area.location = (-3.0, 3.0, 6.0)
ob_frame.location = (0.0, 0.0, 0.08)
ob_frame.scale = (5.6, 1.6, 0.16)
_m = ob_frame.modifiers.new('Edge', 'BEVEL')
_m.width = 0.015
_m.width_pct = 0.015
_m.segments = 2
ob_panel.location = (0.0, 0.0, 0.12)
ob_panel.scale = (4.4, 1.1, 0.18)
_m = ob_panel.modifiers.new('Edge', 'BEVEL')
_m.width = 0.01
_m.width_pct = 0.01
_m.segments = 2
ob_hz0.location = (-2.45, 0.0, 0.13)
ob_hz0.scale = (0.11, 1.1, 0.18)
_m = ob_hz0.modifiers.new('Edge', 'BEVEL')
_m.width = 0.005
_m.width_pct = 0.005
_m.segments = 2
ob_hze0.location = (2.45, 0.0, 0.13)
ob_hze0.scale = (0.11, 1.1, 0.18)
_m = ob_hze0.modifiers.new('Edge', 'BEVEL')
_m.width = 0.005
_m.width_pct = 0.005
_m.segments = 2
ob_hz1.location = (-2.23, 0.0, 0.13)
ob_hz1.scale = (0.11, 1.1, 0.18)
_m = ob_hz1.modifiers.new('Edge', 'BEVEL')
_m.width = 0.005
_m.width_pct = 0.005
_m.segments = 2
ob_hze1.location = (2.23, 0.0, 0.13)
ob_hze1.scale = (0.11, 1.1, 0.18)
_m = ob_hze1.modifiers.new('Edge', 'BEVEL')
_m.width = 0.005
_m.width_pct = 0.005
_m.segments = 2
ob_hz2.location = (-2.01, 0.0, 0.13)
ob_hz2.scale = (0.11, 1.1, 0.18)
_m = ob_hz2.modifiers.new('Edge', 'BEVEL')
_m.width = 0.005
_m.width_pct = 0.005
_m.segments = 2
ob_hze2.location = (2.01, 0.0, 0.13)
ob_hze2.scale = (0.11, 1.1, 0.18)
_m = ob_hze2.modifiers.new('Edge', 'BEVEL')
_m.width = 0.005
_m.width_pct = 0.005
_m.segments = 2
ob_hz3.location = (-1.79, 0.0, 0.13)
ob_hz3.scale = (0.11, 1.1, 0.18)
_m = ob_hz3.modifiers.new('Edge', 'BEVEL')
_m.width = 0.005
_m.width_pct = 0.005
_m.segments = 2
ob_hze3.location = (1.79, 0.0, 0.13)
ob_hze3.scale = (0.11, 1.1, 0.18)
_m = ob_hze3.modifiers.new('Edge', 'BEVEL')
_m.width = 0.005
_m.width_pct = 0.005
_m.segments = 2
ob_cylinder.location = (-2.65, -0.65, 0.2)
ob_cylinder_001.location = (-2.65, 0.65, 0.2)
ob_cylinder_002.location = (2.65, -0.65, 0.2)
ob_cylinder_003.location = (2.65, 0.65, 0.2)

# ---- collection membership
scene.collection.objects.link(ob_toportho)
col_collection.objects.link(ob_sun)
col_collection.objects.link(ob_area)
col_collection.objects.link(ob_frame)
col_collection.objects.link(ob_panel)
col_collection.objects.link(ob_hz0)
col_collection.objects.link(ob_hze0)
col_collection.objects.link(ob_hz1)
col_collection.objects.link(ob_hze1)
col_collection.objects.link(ob_hz2)
col_collection.objects.link(ob_hze2)
col_collection.objects.link(ob_hz3)
col_collection.objects.link(ob_hze3)
col_collection.objects.link(ob_cylinder)
col_collection.objects.link(ob_cylinder_001)
col_collection.objects.link(ob_cylinder_002)
col_collection.objects.link(ob_cylinder_003)

# ---- scene / render settings (as saved in the file)
scene.camera = ob_toportho
scene.frame_start = 1; scene.frame_end = 250; scene.frame_set(1)
scene.render.engine = 'BLENDER_EEVEE_NEXT'
scene.render.resolution_x = 560
scene.render.resolution_y = 160
scene.render.film_transparent = True
scene.render.bake_bias = 0.0
scene.render.bake_samples = 0
scene.render.compositor_device = 'GPU'
scene.eevee.use_volume_custom_range = False
scene.eevee.fast_gi_thickness_near = 0.1
scene.eevee.fast_gi_thickness_far = 0.0
scene.eevee.ray_tracing_options.screen_trace_thickness = 0.1
bpy.context.view_layer.update()
